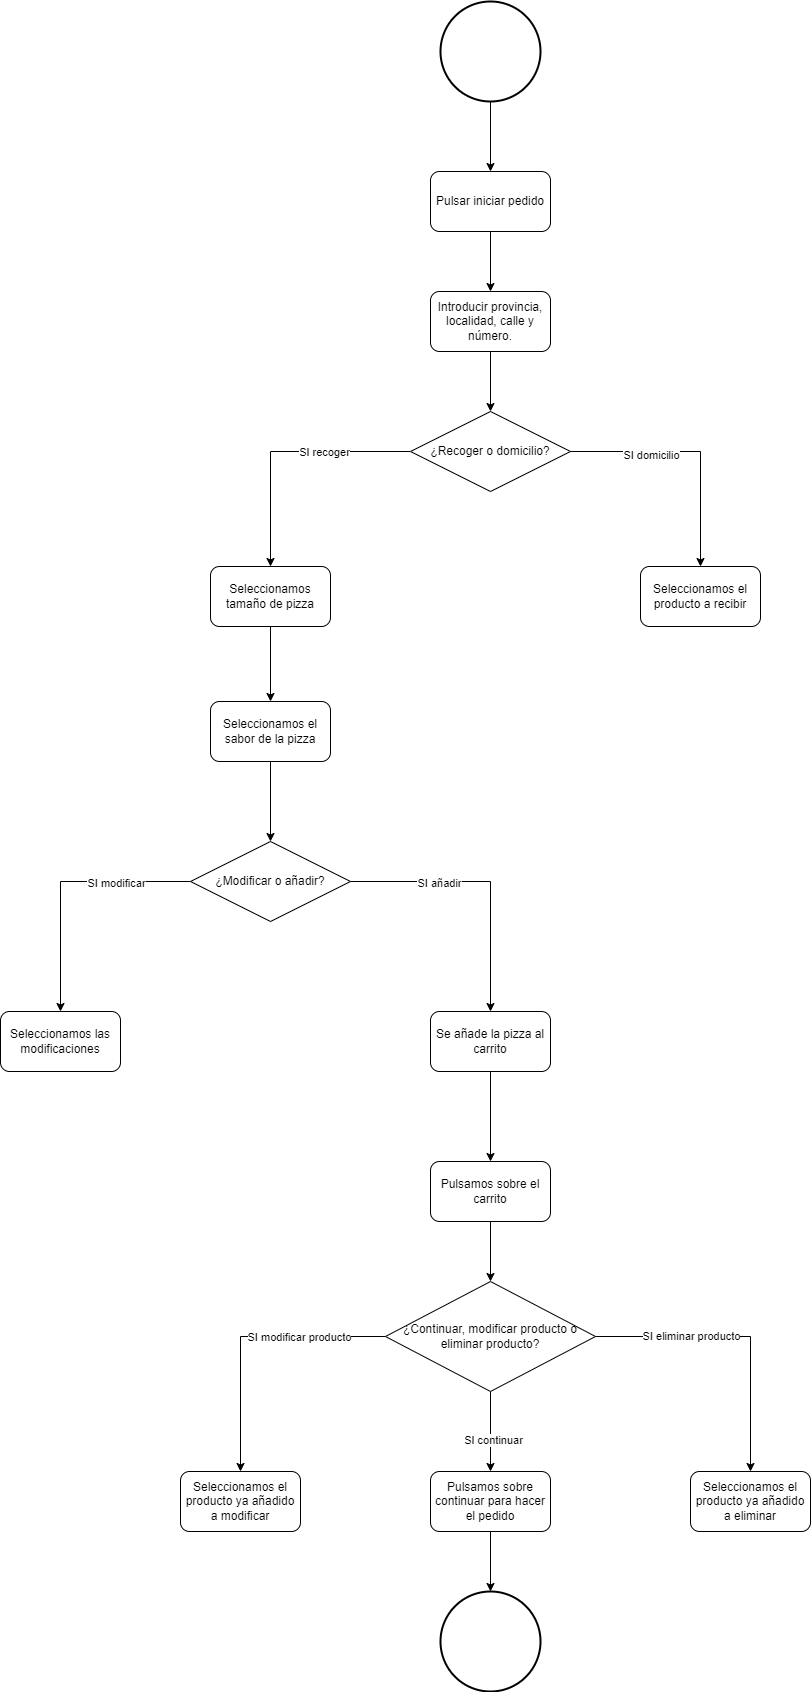

The diagram above was exported from draw.io. Its source (the exported page's mxGraphModel, read from the mxfile embedded in the PNG):
<mxGraphModel dx="4382" dy="1965" grid="1" gridSize="10" guides="1" tooltips="1" connect="1" arrows="1" fold="1" page="1" pageScale="1" pageWidth="827" pageHeight="1169" math="0" shadow="0">
  <root>
    <mxCell id="0" />
    <mxCell id="1" parent="0" />
    <mxCell id="HwwGm_YMuJ9b1CguFN31-4" style="edgeStyle=orthogonalEdgeStyle;rounded=0;orthogonalLoop=1;jettySize=auto;html=1;exitX=0.5;exitY=1;exitDx=0;exitDy=0;exitPerimeter=0;entryX=0.5;entryY=0;entryDx=0;entryDy=0;" edge="1" parent="1" source="HwwGm_YMuJ9b1CguFN31-2" target="HwwGm_YMuJ9b1CguFN31-3">
      <mxGeometry relative="1" as="geometry" />
    </mxCell>
    <mxCell id="HwwGm_YMuJ9b1CguFN31-2" value="" style="strokeWidth=2;html=1;shape=mxgraph.flowchart.start_2;whiteSpace=wrap;" vertex="1" parent="1">
      <mxGeometry x="350" y="20" width="100" height="100" as="geometry" />
    </mxCell>
    <mxCell id="HwwGm_YMuJ9b1CguFN31-6" style="edgeStyle=orthogonalEdgeStyle;rounded=0;orthogonalLoop=1;jettySize=auto;html=1;exitX=0.5;exitY=1;exitDx=0;exitDy=0;entryX=0.5;entryY=0;entryDx=0;entryDy=0;" edge="1" parent="1" source="HwwGm_YMuJ9b1CguFN31-3" target="HwwGm_YMuJ9b1CguFN31-5">
      <mxGeometry relative="1" as="geometry" />
    </mxCell>
    <mxCell id="HwwGm_YMuJ9b1CguFN31-3" value="Pulsar iniciar pedido" style="rounded=1;whiteSpace=wrap;html=1;" vertex="1" parent="1">
      <mxGeometry x="340" y="190" width="120" height="60" as="geometry" />
    </mxCell>
    <mxCell id="HwwGm_YMuJ9b1CguFN31-8" style="edgeStyle=orthogonalEdgeStyle;rounded=0;orthogonalLoop=1;jettySize=auto;html=1;exitX=0.5;exitY=1;exitDx=0;exitDy=0;entryX=0.5;entryY=0;entryDx=0;entryDy=0;" edge="1" parent="1" source="HwwGm_YMuJ9b1CguFN31-5" target="HwwGm_YMuJ9b1CguFN31-7">
      <mxGeometry relative="1" as="geometry" />
    </mxCell>
    <mxCell id="HwwGm_YMuJ9b1CguFN31-5" value="Introducir provincia, localidad, calle y número." style="rounded=1;whiteSpace=wrap;html=1;" vertex="1" parent="1">
      <mxGeometry x="340" y="310" width="120" height="60" as="geometry" />
    </mxCell>
    <mxCell id="HwwGm_YMuJ9b1CguFN31-11" style="edgeStyle=orthogonalEdgeStyle;rounded=0;orthogonalLoop=1;jettySize=auto;html=1;exitX=1;exitY=0.5;exitDx=0;exitDy=0;entryX=0.5;entryY=0;entryDx=0;entryDy=0;" edge="1" parent="1" source="HwwGm_YMuJ9b1CguFN31-7" target="HwwGm_YMuJ9b1CguFN31-10">
      <mxGeometry relative="1" as="geometry">
        <mxPoint x="610" y="470" as="targetPoint" />
      </mxGeometry>
    </mxCell>
    <mxCell id="HwwGm_YMuJ9b1CguFN31-12" value="SI domicilio" style="edgeLabel;html=1;align=center;verticalAlign=middle;resizable=0;points=[];" vertex="1" connectable="0" parent="HwwGm_YMuJ9b1CguFN31-11">
      <mxGeometry x="-0.3388" y="-3" relative="1" as="geometry">
        <mxPoint as="offset" />
      </mxGeometry>
    </mxCell>
    <mxCell id="HwwGm_YMuJ9b1CguFN31-13" style="edgeStyle=orthogonalEdgeStyle;rounded=0;orthogonalLoop=1;jettySize=auto;html=1;exitX=0;exitY=0.5;exitDx=0;exitDy=0;entryX=0.5;entryY=0;entryDx=0;entryDy=0;" edge="1" parent="1" source="HwwGm_YMuJ9b1CguFN31-7" target="HwwGm_YMuJ9b1CguFN31-9">
      <mxGeometry relative="1" as="geometry">
        <mxPoint x="180" y="470" as="targetPoint" />
      </mxGeometry>
    </mxCell>
    <mxCell id="HwwGm_YMuJ9b1CguFN31-14" value="SI recoger" style="edgeLabel;html=1;align=center;verticalAlign=middle;resizable=0;points=[];" vertex="1" connectable="0" parent="HwwGm_YMuJ9b1CguFN31-13">
      <mxGeometry x="-0.3098" relative="1" as="geometry">
        <mxPoint as="offset" />
      </mxGeometry>
    </mxCell>
    <mxCell id="HwwGm_YMuJ9b1CguFN31-7" value="¿Recoger o domicilio?" style="rhombus;whiteSpace=wrap;html=1;" vertex="1" parent="1">
      <mxGeometry x="320" y="430" width="160" height="80" as="geometry" />
    </mxCell>
    <mxCell id="HwwGm_YMuJ9b1CguFN31-16" style="edgeStyle=orthogonalEdgeStyle;rounded=0;orthogonalLoop=1;jettySize=auto;html=1;exitX=0.5;exitY=1;exitDx=0;exitDy=0;entryX=0.5;entryY=0;entryDx=0;entryDy=0;" edge="1" parent="1" source="HwwGm_YMuJ9b1CguFN31-9" target="HwwGm_YMuJ9b1CguFN31-15">
      <mxGeometry relative="1" as="geometry" />
    </mxCell>
    <mxCell id="HwwGm_YMuJ9b1CguFN31-9" value="Seleccionamos tamaño de pizza" style="rounded=1;whiteSpace=wrap;html=1;" vertex="1" parent="1">
      <mxGeometry x="120" y="585" width="120" height="60" as="geometry" />
    </mxCell>
    <mxCell id="HwwGm_YMuJ9b1CguFN31-10" value="Seleccionamos el producto a recibir" style="rounded=1;whiteSpace=wrap;html=1;" vertex="1" parent="1">
      <mxGeometry x="550" y="585" width="120" height="60" as="geometry" />
    </mxCell>
    <mxCell id="HwwGm_YMuJ9b1CguFN31-24" style="edgeStyle=orthogonalEdgeStyle;rounded=0;orthogonalLoop=1;jettySize=auto;html=1;exitX=0.5;exitY=1;exitDx=0;exitDy=0;entryX=0.5;entryY=0;entryDx=0;entryDy=0;" edge="1" parent="1" source="HwwGm_YMuJ9b1CguFN31-15" target="HwwGm_YMuJ9b1CguFN31-23">
      <mxGeometry relative="1" as="geometry" />
    </mxCell>
    <mxCell id="HwwGm_YMuJ9b1CguFN31-15" value="Seleccionamos el sabor de la pizza" style="rounded=1;whiteSpace=wrap;html=1;" vertex="1" parent="1">
      <mxGeometry x="120" y="720" width="120" height="60" as="geometry" />
    </mxCell>
    <mxCell id="HwwGm_YMuJ9b1CguFN31-33" style="edgeStyle=orthogonalEdgeStyle;rounded=0;orthogonalLoop=1;jettySize=auto;html=1;exitX=0.5;exitY=1;exitDx=0;exitDy=0;entryX=0.5;entryY=0;entryDx=0;entryDy=0;" edge="1" parent="1" source="HwwGm_YMuJ9b1CguFN31-18" target="HwwGm_YMuJ9b1CguFN31-32">
      <mxGeometry relative="1" as="geometry" />
    </mxCell>
    <mxCell id="HwwGm_YMuJ9b1CguFN31-18" value="Pulsamos sobre el carrito" style="rounded=1;whiteSpace=wrap;html=1;" vertex="1" parent="1">
      <mxGeometry x="340" y="1180" width="120" height="60" as="geometry" />
    </mxCell>
    <mxCell id="HwwGm_YMuJ9b1CguFN31-20" value="" style="strokeWidth=2;html=1;shape=mxgraph.flowchart.start_2;whiteSpace=wrap;" vertex="1" parent="1">
      <mxGeometry x="350" y="1610" width="100" height="100" as="geometry" />
    </mxCell>
    <mxCell id="HwwGm_YMuJ9b1CguFN31-27" style="edgeStyle=orthogonalEdgeStyle;rounded=0;orthogonalLoop=1;jettySize=auto;html=1;exitX=0;exitY=0.5;exitDx=0;exitDy=0;entryX=0.5;entryY=0;entryDx=0;entryDy=0;" edge="1" parent="1" source="HwwGm_YMuJ9b1CguFN31-23" target="HwwGm_YMuJ9b1CguFN31-26">
      <mxGeometry relative="1" as="geometry">
        <mxPoint x="-30" y="900.3684210526317" as="targetPoint" />
      </mxGeometry>
    </mxCell>
    <mxCell id="HwwGm_YMuJ9b1CguFN31-28" value="SI modificar" style="edgeLabel;html=1;align=center;verticalAlign=middle;resizable=0;points=[];" vertex="1" connectable="0" parent="HwwGm_YMuJ9b1CguFN31-27">
      <mxGeometry x="-0.4185" y="1" relative="1" as="geometry">
        <mxPoint as="offset" />
      </mxGeometry>
    </mxCell>
    <mxCell id="HwwGm_YMuJ9b1CguFN31-29" style="edgeStyle=orthogonalEdgeStyle;rounded=0;orthogonalLoop=1;jettySize=auto;html=1;exitX=1;exitY=0.5;exitDx=0;exitDy=0;entryX=0.5;entryY=0;entryDx=0;entryDy=0;" edge="1" parent="1" source="HwwGm_YMuJ9b1CguFN31-23" target="HwwGm_YMuJ9b1CguFN31-25">
      <mxGeometry relative="1" as="geometry">
        <mxPoint x="400" y="900.3684210526317" as="targetPoint" />
      </mxGeometry>
    </mxCell>
    <mxCell id="HwwGm_YMuJ9b1CguFN31-30" value="SI añadir" style="edgeLabel;html=1;align=center;verticalAlign=middle;resizable=0;points=[];" vertex="1" connectable="0" parent="HwwGm_YMuJ9b1CguFN31-29">
      <mxGeometry x="-0.3511" y="-1" relative="1" as="geometry">
        <mxPoint as="offset" />
      </mxGeometry>
    </mxCell>
    <mxCell id="HwwGm_YMuJ9b1CguFN31-23" value="¿Modificar o añadir?" style="rhombus;whiteSpace=wrap;html=1;" vertex="1" parent="1">
      <mxGeometry x="100" y="860" width="160" height="80" as="geometry" />
    </mxCell>
    <mxCell id="HwwGm_YMuJ9b1CguFN31-31" style="edgeStyle=orthogonalEdgeStyle;rounded=0;orthogonalLoop=1;jettySize=auto;html=1;exitX=0.5;exitY=1;exitDx=0;exitDy=0;entryX=0.5;entryY=0;entryDx=0;entryDy=0;" edge="1" parent="1" source="HwwGm_YMuJ9b1CguFN31-25" target="HwwGm_YMuJ9b1CguFN31-18">
      <mxGeometry relative="1" as="geometry" />
    </mxCell>
    <mxCell id="HwwGm_YMuJ9b1CguFN31-25" value="Se añade la pizza al carrito" style="rounded=1;whiteSpace=wrap;html=1;" vertex="1" parent="1">
      <mxGeometry x="340" y="1030" width="120" height="60" as="geometry" />
    </mxCell>
    <mxCell id="HwwGm_YMuJ9b1CguFN31-26" value="Seleccionamos las modificaciones" style="rounded=1;whiteSpace=wrap;html=1;" vertex="1" parent="1">
      <mxGeometry x="-90" y="1030" width="120" height="60" as="geometry" />
    </mxCell>
    <mxCell id="HwwGm_YMuJ9b1CguFN31-35" style="edgeStyle=orthogonalEdgeStyle;rounded=0;orthogonalLoop=1;jettySize=auto;html=1;exitX=0.5;exitY=1;exitDx=0;exitDy=0;entryX=0.5;entryY=0;entryDx=0;entryDy=0;" edge="1" parent="1" source="HwwGm_YMuJ9b1CguFN31-32" target="HwwGm_YMuJ9b1CguFN31-34">
      <mxGeometry relative="1" as="geometry" />
    </mxCell>
    <mxCell id="HwwGm_YMuJ9b1CguFN31-36" value="SI continuar" style="edgeLabel;html=1;align=center;verticalAlign=middle;resizable=0;points=[];" vertex="1" connectable="0" parent="HwwGm_YMuJ9b1CguFN31-35">
      <mxGeometry x="0.2083" y="2" relative="1" as="geometry">
        <mxPoint as="offset" />
      </mxGeometry>
    </mxCell>
    <mxCell id="HwwGm_YMuJ9b1CguFN31-40" style="edgeStyle=orthogonalEdgeStyle;rounded=0;orthogonalLoop=1;jettySize=auto;html=1;exitX=0;exitY=0.5;exitDx=0;exitDy=0;entryX=0.5;entryY=0;entryDx=0;entryDy=0;" edge="1" parent="1" source="HwwGm_YMuJ9b1CguFN31-32" target="HwwGm_YMuJ9b1CguFN31-39">
      <mxGeometry relative="1" as="geometry">
        <mxPoint x="160" y="1355" as="targetPoint" />
      </mxGeometry>
    </mxCell>
    <mxCell id="HwwGm_YMuJ9b1CguFN31-42" value="SI modificar producto" style="edgeLabel;html=1;align=center;verticalAlign=middle;resizable=0;points=[];" vertex="1" connectable="0" parent="HwwGm_YMuJ9b1CguFN31-40">
      <mxGeometry x="-0.3667" relative="1" as="geometry">
        <mxPoint as="offset" />
      </mxGeometry>
    </mxCell>
    <mxCell id="HwwGm_YMuJ9b1CguFN31-41" style="edgeStyle=orthogonalEdgeStyle;rounded=0;orthogonalLoop=1;jettySize=auto;html=1;exitX=1;exitY=0.5;exitDx=0;exitDy=0;entryX=0.5;entryY=0;entryDx=0;entryDy=0;" edge="1" parent="1" source="HwwGm_YMuJ9b1CguFN31-32" target="HwwGm_YMuJ9b1CguFN31-38">
      <mxGeometry relative="1" as="geometry">
        <mxPoint x="670" y="1355" as="targetPoint" />
      </mxGeometry>
    </mxCell>
    <mxCell id="HwwGm_YMuJ9b1CguFN31-43" value="SI eliminar producto" style="edgeLabel;html=1;align=center;verticalAlign=middle;resizable=0;points=[];" vertex="1" connectable="0" parent="HwwGm_YMuJ9b1CguFN31-41">
      <mxGeometry x="-0.3414" y="1" relative="1" as="geometry">
        <mxPoint as="offset" />
      </mxGeometry>
    </mxCell>
    <mxCell id="HwwGm_YMuJ9b1CguFN31-32" value="¿Continuar, modificar producto o eliminar producto?" style="rhombus;whiteSpace=wrap;html=1;" vertex="1" parent="1">
      <mxGeometry x="295" y="1300" width="210" height="110" as="geometry" />
    </mxCell>
    <mxCell id="HwwGm_YMuJ9b1CguFN31-37" style="edgeStyle=orthogonalEdgeStyle;rounded=0;orthogonalLoop=1;jettySize=auto;html=1;exitX=0.5;exitY=1;exitDx=0;exitDy=0;entryX=0.5;entryY=0;entryDx=0;entryDy=0;entryPerimeter=0;" edge="1" parent="1" source="HwwGm_YMuJ9b1CguFN31-34" target="HwwGm_YMuJ9b1CguFN31-20">
      <mxGeometry relative="1" as="geometry" />
    </mxCell>
    <mxCell id="HwwGm_YMuJ9b1CguFN31-34" value="Pulsamos sobre continuar para hacer el pedido" style="rounded=1;whiteSpace=wrap;html=1;" vertex="1" parent="1">
      <mxGeometry x="340" y="1490" width="120" height="60" as="geometry" />
    </mxCell>
    <mxCell id="HwwGm_YMuJ9b1CguFN31-38" value="Seleccionamos el producto ya añadido a eliminar" style="rounded=1;whiteSpace=wrap;html=1;" vertex="1" parent="1">
      <mxGeometry x="600" y="1490" width="120" height="60" as="geometry" />
    </mxCell>
    <mxCell id="HwwGm_YMuJ9b1CguFN31-39" value="Seleccionamos el producto ya añadido a modificar" style="rounded=1;whiteSpace=wrap;html=1;" vertex="1" parent="1">
      <mxGeometry x="90" y="1490" width="120" height="60" as="geometry" />
    </mxCell>
  </root>
</mxGraphModel>